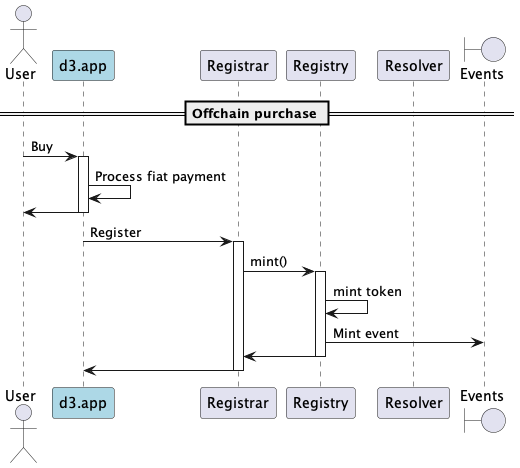

The diagram above was rendered by PlantUML. Its source (embedded in the PNG):
@startuml
'https://plantuml.com/sequence-diagram

'autonumber
actor User
participant "d3.app" as d3 #lightblue
participant "Registrar"
participant "Registry"
participant "Resolver"
boundary "Events"

== Offchain purchase ==

User -> d3: Buy
activate d3
d3 -> d3: Process fiat payment
d3 -> User
deactivate d3

d3 -> Registrar: Register
activate Registrar
Registrar -> Registry: mint()
activate Registry
Registry -> Registry: mint token
Registry -> "Events": Mint event
Registry -> Registrar
deactivate Registry
Registrar -> d3
deactivate Registrar
deactivate d3

@enduml